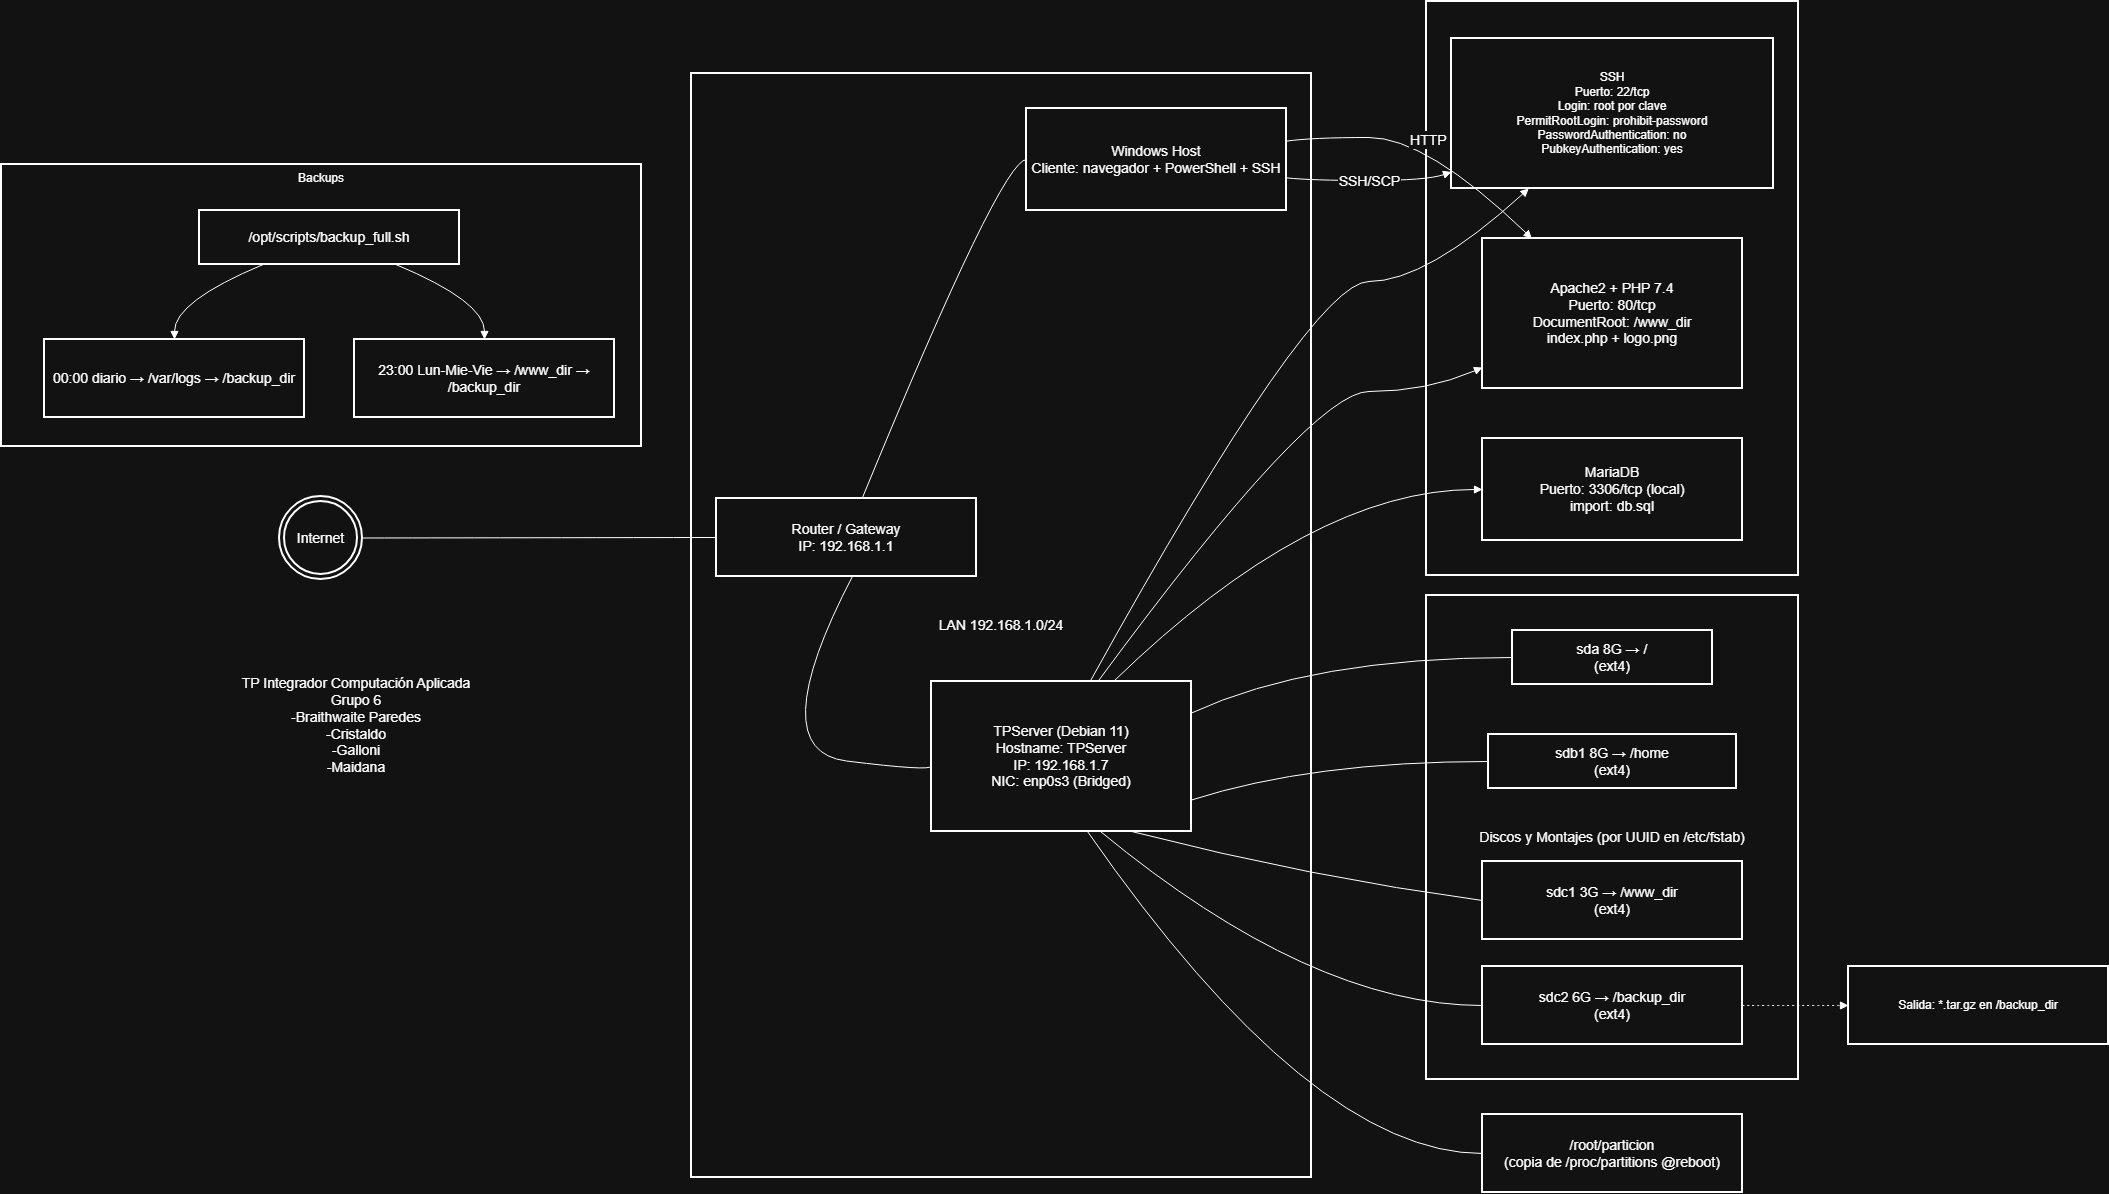

The diagram above was exported from draw.io. Its source (the exported page's mxGraphModel, read from the mxfile embedded in the PNG):
<mxGraphModel dx="2431" dy="1326" grid="1" gridSize="10" guides="1" tooltips="1" connect="1" arrows="1" fold="1" page="1" pageScale="1" pageWidth="827" pageHeight="1169" math="0" shadow="0">
  <root>
    <mxCell id="0" />
    <mxCell id="1" parent="0" />
    <mxCell id="f2Bh3GvTDE4HKwVizL-o-1" value="Backups" style="whiteSpace=wrap;strokeWidth=2;verticalAlign=top;" vertex="1" parent="1">
      <mxGeometry x="20" y="183" width="640" height="282" as="geometry" />
    </mxCell>
    <mxCell id="f2Bh3GvTDE4HKwVizL-o-2" value="/opt/scripts/backup_full.sh" style="whiteSpace=wrap;strokeWidth=2;fontSize=14;" vertex="1" parent="f2Bh3GvTDE4HKwVizL-o-1">
      <mxGeometry x="198" y="46" width="260" height="54" as="geometry" />
    </mxCell>
    <mxCell id="f2Bh3GvTDE4HKwVizL-o-3" value="00:00 diario → /var/logs → /backup_dir" style="whiteSpace=wrap;strokeWidth=2;fontSize=14;" vertex="1" parent="f2Bh3GvTDE4HKwVizL-o-1">
      <mxGeometry x="43" y="175" width="260" height="78" as="geometry" />
    </mxCell>
    <mxCell id="f2Bh3GvTDE4HKwVizL-o-4" value="23:00 Lun-Mie-Vie → /www_dir → /backup_dir" style="whiteSpace=wrap;strokeWidth=2;fontSize=14;" vertex="1" parent="f2Bh3GvTDE4HKwVizL-o-1">
      <mxGeometry x="353" y="175" width="260" height="78" as="geometry" />
    </mxCell>
    <mxCell id="f2Bh3GvTDE4HKwVizL-o-5" value="" style="curved=1;startArrow=none;endArrow=block;exitX=0.25;exitY=0.99;entryX=0.5;entryY=-0.01;rounded=0;fontSize=14;" edge="1" parent="f2Bh3GvTDE4HKwVizL-o-1" source="f2Bh3GvTDE4HKwVizL-o-2" target="f2Bh3GvTDE4HKwVizL-o-3">
      <mxGeometry relative="1" as="geometry">
        <Array as="points">
          <mxPoint x="173" y="137" />
        </Array>
      </mxGeometry>
    </mxCell>
    <mxCell id="f2Bh3GvTDE4HKwVizL-o-6" value="" style="curved=1;startArrow=none;endArrow=block;exitX=0.75;exitY=0.99;entryX=0.5;entryY=-0.01;rounded=0;fontSize=14;" edge="1" parent="f2Bh3GvTDE4HKwVizL-o-1" source="f2Bh3GvTDE4HKwVizL-o-2" target="f2Bh3GvTDE4HKwVizL-o-4">
      <mxGeometry relative="1" as="geometry">
        <Array as="points">
          <mxPoint x="483" y="137" />
        </Array>
      </mxGeometry>
    </mxCell>
    <mxCell id="f2Bh3GvTDE4HKwVizL-o-7" value="Discos y Montajes (por UUID en /etc/fstab)" style="whiteSpace=wrap;strokeWidth=2;fontSize=14;" vertex="1" parent="1">
      <mxGeometry x="1445" y="614" width="372" height="484" as="geometry" />
    </mxCell>
    <mxCell id="f2Bh3GvTDE4HKwVizL-o-8" value="Servicios_en_TPServer" style="whiteSpace=wrap;strokeWidth=2;" vertex="1" parent="1">
      <mxGeometry x="1445" y="20" width="372" height="574" as="geometry" />
    </mxCell>
    <mxCell id="f2Bh3GvTDE4HKwVizL-o-9" value="LAN 192.168.1.0/24" style="whiteSpace=wrap;strokeWidth=2;fontSize=14;" vertex="1" parent="1">
      <mxGeometry x="710" y="92" width="620" height="1104" as="geometry" />
    </mxCell>
    <mxCell id="f2Bh3GvTDE4HKwVizL-o-10" value="Router / Gateway&#10;IP: 192.168.1.1" style="whiteSpace=wrap;strokeWidth=2;fontSize=14;" vertex="1" parent="1">
      <mxGeometry x="735" y="517" width="260" height="78" as="geometry" />
    </mxCell>
    <mxCell id="f2Bh3GvTDE4HKwVizL-o-11" value="Windows Host&#10;Cliente: navegador + PowerShell + SSH" style="whiteSpace=wrap;strokeWidth=2;fontSize=14;" vertex="1" parent="1">
      <mxGeometry x="1045" y="127" width="260" height="102" as="geometry" />
    </mxCell>
    <mxCell id="f2Bh3GvTDE4HKwVizL-o-12" value="TPServer (Debian 11)&#10;Hostname: TPServer&#10;IP: 192.168.1.7&#10;NIC: enp0s3 (Bridged)" style="whiteSpace=wrap;strokeWidth=2;fontSize=14;" vertex="1" parent="1">
      <mxGeometry x="950" y="700" width="260" height="150" as="geometry" />
    </mxCell>
    <mxCell id="f2Bh3GvTDE4HKwVizL-o-13" value="Internet" style="ellipse;shape=doubleEllipse;aspect=fixed;strokeWidth=2;whiteSpace=wrap;fontSize=14;" vertex="1" parent="1">
      <mxGeometry x="298" y="515" width="83" height="83" as="geometry" />
    </mxCell>
    <mxCell id="f2Bh3GvTDE4HKwVizL-o-14" value="SSH&#10;Puerto: 22/tcp&#10;Login: root por clave&#10;PermitRootLogin: prohibit-password&#10;PasswordAuthentication: no&#10;PubkeyAuthentication: yes" style="whiteSpace=wrap;strokeWidth=2;" vertex="1" parent="1">
      <mxGeometry x="1470" y="57" width="322" height="150" as="geometry" />
    </mxCell>
    <mxCell id="f2Bh3GvTDE4HKwVizL-o-15" value="Apache2 + PHP 7.4&#10;Puerto: 80/tcp&#10;DocumentRoot: /www_dir&#10;index.php + logo.png" style="whiteSpace=wrap;strokeWidth=2;fontSize=14;" vertex="1" parent="1">
      <mxGeometry x="1501" y="257" width="260" height="150" as="geometry" />
    </mxCell>
    <mxCell id="f2Bh3GvTDE4HKwVizL-o-16" value="MariaDB&#10;Puerto: 3306/tcp (local)&#10;import: db.sql" style="whiteSpace=wrap;strokeWidth=2;fontSize=14;" vertex="1" parent="1">
      <mxGeometry x="1501" y="457" width="260" height="102" as="geometry" />
    </mxCell>
    <mxCell id="f2Bh3GvTDE4HKwVizL-o-17" value="sda 8G → /&#10;(ext4)" style="whiteSpace=wrap;strokeWidth=2;fontSize=14;" vertex="1" parent="1">
      <mxGeometry x="1531" y="649" width="200" height="54" as="geometry" />
    </mxCell>
    <mxCell id="f2Bh3GvTDE4HKwVizL-o-18" value="sdb1 8G → /home&#10;(ext4)" style="whiteSpace=wrap;strokeWidth=2;fontSize=14;" vertex="1" parent="1">
      <mxGeometry x="1507" y="753" width="248" height="54" as="geometry" />
    </mxCell>
    <mxCell id="f2Bh3GvTDE4HKwVizL-o-19" value="sdc1 3G → /www_dir&#10;(ext4)" style="whiteSpace=wrap;strokeWidth=2;fontSize=14;" vertex="1" parent="1">
      <mxGeometry x="1501" y="880" width="260" height="78" as="geometry" />
    </mxCell>
    <mxCell id="f2Bh3GvTDE4HKwVizL-o-20" value="sdc2 6G → /backup_dir&#10;(ext4)" style="whiteSpace=wrap;strokeWidth=2;fontSize=14;" vertex="1" parent="1">
      <mxGeometry x="1501" y="985" width="260" height="78" as="geometry" />
    </mxCell>
    <mxCell id="f2Bh3GvTDE4HKwVizL-o-21" value="Salida: *.tar.gz en /backup_dir" style="whiteSpace=wrap;strokeWidth=2;" vertex="1" parent="1">
      <mxGeometry x="1867" y="985" width="260" height="78" as="geometry" />
    </mxCell>
    <mxCell id="f2Bh3GvTDE4HKwVizL-o-22" value="/root/particion&#10;(copia de /proc/partitions @reboot)" style="whiteSpace=wrap;strokeWidth=2;fontSize=14;" vertex="1" parent="1">
      <mxGeometry x="1501" y="1133" width="260" height="78" as="geometry" />
    </mxCell>
    <mxCell id="f2Bh3GvTDE4HKwVizL-o-23" value="" style="curved=1;startArrow=none;endArrow=none;exitX=1.01;exitY=0.5;entryX=0;entryY=0.5;rounded=0;fontSize=14;" edge="1" parent="1" source="f2Bh3GvTDE4HKwVizL-o-13" target="f2Bh3GvTDE4HKwVizL-o-10">
      <mxGeometry relative="1" as="geometry">
        <Array as="points" />
      </mxGeometry>
    </mxCell>
    <mxCell id="f2Bh3GvTDE4HKwVizL-o-24" value="" style="curved=1;startArrow=none;endArrow=none;exitX=0.56;exitY=0;entryX=0;entryY=0.5;rounded=0;fontSize=14;" edge="1" parent="1" source="f2Bh3GvTDE4HKwVizL-o-10" target="f2Bh3GvTDE4HKwVizL-o-11">
      <mxGeometry relative="1" as="geometry">
        <Array as="points">
          <mxPoint x="1020" y="178" />
        </Array>
      </mxGeometry>
    </mxCell>
    <mxCell id="f2Bh3GvTDE4HKwVizL-o-25" value="" style="curved=1;startArrow=none;endArrow=none;exitX=0.64;exitY=1;entryX=-0.002;entryY=0.564;rounded=0;fontSize=14;entryDx=0;entryDy=0;entryPerimeter=0;" edge="1" parent="1" target="f2Bh3GvTDE4HKwVizL-o-12">
      <mxGeometry relative="1" as="geometry">
        <Array as="points">
          <mxPoint x="780" y="769" />
          <mxPoint x="950" y="790" />
        </Array>
        <mxPoint x="871.4000000000001" y="594" as="sourcePoint" />
        <mxPoint x="970" y="834" as="targetPoint" />
      </mxGeometry>
    </mxCell>
    <mxCell id="f2Bh3GvTDE4HKwVizL-o-26" value="" style="curved=1;startArrow=none;endArrow=block;exitX=0.61;exitY=0;entryX=0.24;entryY=1;rounded=0;fontSize=14;" edge="1" parent="1" source="f2Bh3GvTDE4HKwVizL-o-12" target="f2Bh3GvTDE4HKwVizL-o-14">
      <mxGeometry relative="1" as="geometry">
        <Array as="points">
          <mxPoint x="1330" y="300" />
          <mxPoint x="1445" y="300" />
        </Array>
      </mxGeometry>
    </mxCell>
    <mxCell id="f2Bh3GvTDE4HKwVizL-o-27" value="" style="curved=1;startArrow=none;endArrow=block;exitX=0.64;exitY=0;entryX=0;entryY=0.86;rounded=0;fontSize=14;" edge="1" parent="1" source="f2Bh3GvTDE4HKwVizL-o-12" target="f2Bh3GvTDE4HKwVizL-o-15">
      <mxGeometry relative="1" as="geometry">
        <Array as="points">
          <mxPoint x="1330" y="410" />
          <mxPoint x="1445" y="410" />
        </Array>
      </mxGeometry>
    </mxCell>
    <mxCell id="f2Bh3GvTDE4HKwVizL-o-28" value="" style="curved=1;startArrow=none;endArrow=block;exitX=0.7;exitY=0;entryX=0;entryY=0.5;rounded=0;fontSize=14;" edge="1" parent="1" source="f2Bh3GvTDE4HKwVizL-o-12" target="f2Bh3GvTDE4HKwVizL-o-16">
      <mxGeometry relative="1" as="geometry">
        <Array as="points">
          <mxPoint x="1330" y="508" />
        </Array>
      </mxGeometry>
    </mxCell>
    <mxCell id="f2Bh3GvTDE4HKwVizL-o-29" value="" style="curved=1;startArrow=none;endArrow=none;exitX=1;exitY=0.21;entryX=0;entryY=0.5;rounded=0;fontSize=14;" edge="1" parent="1" source="f2Bh3GvTDE4HKwVizL-o-12" target="f2Bh3GvTDE4HKwVizL-o-17">
      <mxGeometry relative="1" as="geometry">
        <Array as="points">
          <mxPoint x="1330" y="676" />
        </Array>
      </mxGeometry>
    </mxCell>
    <mxCell id="f2Bh3GvTDE4HKwVizL-o-30" value="" style="curved=1;startArrow=none;endArrow=none;exitX=1;exitY=0.79;entryX=0;entryY=0.5;rounded=0;fontSize=14;" edge="1" parent="1" source="f2Bh3GvTDE4HKwVizL-o-12" target="f2Bh3GvTDE4HKwVizL-o-18">
      <mxGeometry relative="1" as="geometry">
        <Array as="points">
          <mxPoint x="1330" y="780" />
        </Array>
      </mxGeometry>
    </mxCell>
    <mxCell id="f2Bh3GvTDE4HKwVizL-o-31" value="" style="curved=1;startArrow=none;endArrow=none;exitX=0.77;exitY=1;entryX=0;entryY=0.5;rounded=0;fontSize=14;" edge="1" parent="1" source="f2Bh3GvTDE4HKwVizL-o-12" target="f2Bh3GvTDE4HKwVizL-o-19">
      <mxGeometry relative="1" as="geometry">
        <Array as="points">
          <mxPoint x="1330" y="896" />
        </Array>
      </mxGeometry>
    </mxCell>
    <mxCell id="f2Bh3GvTDE4HKwVizL-o-32" value="" style="curved=1;startArrow=none;endArrow=none;exitX=0.65;exitY=1;entryX=0;entryY=0.5;rounded=0;fontSize=14;" edge="1" parent="1" source="f2Bh3GvTDE4HKwVizL-o-12" target="f2Bh3GvTDE4HKwVizL-o-20">
      <mxGeometry relative="1" as="geometry">
        <Array as="points">
          <mxPoint x="1330" y="1024" />
        </Array>
      </mxGeometry>
    </mxCell>
    <mxCell id="f2Bh3GvTDE4HKwVizL-o-33" value="" style="curved=1;dashed=1;dashPattern=2 3;startArrow=none;endArrow=block;exitX=1;exitY=0.5;entryX=0;entryY=0.5;rounded=0;fontSize=14;" edge="1" parent="1" source="f2Bh3GvTDE4HKwVizL-o-20" target="f2Bh3GvTDE4HKwVizL-o-21">
      <mxGeometry relative="1" as="geometry">
        <Array as="points" />
      </mxGeometry>
    </mxCell>
    <mxCell id="f2Bh3GvTDE4HKwVizL-o-34" value="" style="curved=1;startArrow=none;endArrow=none;exitX=0.6;exitY=1;entryX=0;entryY=0.5;rounded=0;fontSize=14;" edge="1" parent="1" source="f2Bh3GvTDE4HKwVizL-o-12" target="f2Bh3GvTDE4HKwVizL-o-22">
      <mxGeometry relative="1" as="geometry">
        <Array as="points">
          <mxPoint x="1330" y="1172" />
        </Array>
      </mxGeometry>
    </mxCell>
    <mxCell id="f2Bh3GvTDE4HKwVizL-o-35" value="HTTP" style="curved=1;startArrow=none;endArrow=block;exitX=1;exitY=0.32;entryX=0.19;entryY=0;rounded=0;fontSize=14;" edge="1" parent="1" source="f2Bh3GvTDE4HKwVizL-o-11" target="f2Bh3GvTDE4HKwVizL-o-15">
      <mxGeometry relative="1" as="geometry">
        <Array as="points">
          <mxPoint x="1330" y="156" />
          <mxPoint x="1445" y="156" />
        </Array>
      </mxGeometry>
    </mxCell>
    <mxCell id="f2Bh3GvTDE4HKwVizL-o-36" value="SSH/SCP" style="curved=1;startArrow=none;endArrow=block;exitX=1;exitY=0.68;entryX=0;entryY=0.89;rounded=0;fontSize=14;" edge="1" parent="1" source="f2Bh3GvTDE4HKwVizL-o-11" target="f2Bh3GvTDE4HKwVizL-o-14">
      <mxGeometry relative="1" as="geometry">
        <Array as="points">
          <mxPoint x="1330" y="199" />
          <mxPoint x="1445" y="199" />
        </Array>
      </mxGeometry>
    </mxCell>
    <mxCell id="f2Bh3GvTDE4HKwVizL-o-37" value="&lt;font&gt;TP Integrador Computación Aplicada&lt;/font&gt;&lt;div&gt;&lt;font&gt;Grupo 6&lt;/font&gt;&lt;/div&gt;&lt;div&gt;&lt;font&gt;-Braithwaite Paredes&lt;/font&gt;&lt;/div&gt;&lt;div&gt;&lt;font&gt;-Cristaldo&lt;/font&gt;&lt;/div&gt;&lt;div&gt;&lt;font&gt;-Galloni&lt;/font&gt;&lt;/div&gt;&lt;div&gt;&lt;font&gt;-Maidana&lt;/font&gt;&lt;/div&gt;" style="text;html=1;whiteSpace=wrap;strokeColor=none;fillColor=none;align=center;verticalAlign=middle;rounded=0;fontSize=14;" vertex="1" parent="1">
      <mxGeometry x="180" y="690" width="390" height="107" as="geometry" />
    </mxCell>
  </root>
</mxGraphModel>